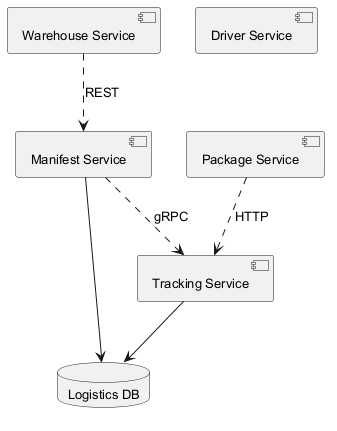

The diagram above was rendered by PlantUML. Its source (embedded in the PNG):
@startuml
skinparam backgroundColor #FFFFFF
skinparam classBackgroundColor #F3E5F5
skinparam classBorderColor #6A1B9A
skinparam defaultFontSize 13
component "Warehouse Service" as C_WarehouseService
component "Package Service" as C_PackageService
component "Driver Service" as C_DriverService
component "Tracking Service" as C_TrackingService
component "Manifest Service" as C_ManifestService
database "Logistics DB" as DB_logistics
C_TrackingService --> DB_logistics
C_ManifestService --> DB_logistics
C_ManifestService ..> C_TrackingService : gRPC
C_WarehouseService ..> C_ManifestService : REST
C_PackageService ..> C_TrackingService : HTTP
@enduml